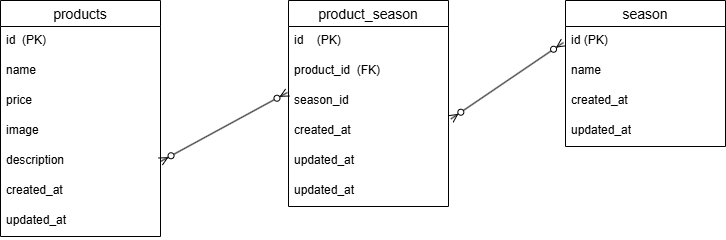

The diagram above was exported from draw.io. Its source (the exported page's mxGraphModel, read from the mxfile embedded in the PNG):
<mxGraphModel dx="434" dy="768" grid="1" gridSize="10" guides="1" tooltips="1" connect="1" arrows="1" fold="1" page="1" pageScale="1" pageWidth="827" pageHeight="1169" math="0" shadow="0">
  <root>
    <mxCell id="0" />
    <mxCell id="1" parent="0" />
    <mxCell id="29" value="product_season" style="swimlane;fontStyle=0;childLayout=stackLayout;horizontal=1;startSize=26;horizontalStack=0;resizeParent=1;resizeParentMax=0;resizeLast=0;collapsible=1;marginBottom=0;align=center;fontSize=14;" vertex="1" parent="1">
      <mxGeometry x="315" y="358" width="160" height="206" as="geometry" />
    </mxCell>
    <mxCell id="30" value="id&amp;nbsp; &amp;nbsp; (PK)" style="text;strokeColor=none;fillColor=none;spacingLeft=4;spacingRight=4;overflow=hidden;rotatable=0;points=[[0,0.5],[1,0.5]];portConstraint=eastwest;fontSize=12;whiteSpace=wrap;html=1;" vertex="1" parent="29">
      <mxGeometry y="26" width="160" height="30" as="geometry" />
    </mxCell>
    <mxCell id="31" value="product_id&amp;nbsp; (FK)" style="text;strokeColor=none;fillColor=none;spacingLeft=4;spacingRight=4;overflow=hidden;rotatable=0;points=[[0,0.5],[1,0.5]];portConstraint=eastwest;fontSize=12;whiteSpace=wrap;html=1;" vertex="1" parent="29">
      <mxGeometry y="56" width="160" height="30" as="geometry" />
    </mxCell>
    <mxCell id="32" value="season_id" style="text;strokeColor=none;fillColor=none;spacingLeft=4;spacingRight=4;overflow=hidden;rotatable=0;points=[[0,0.5],[1,0.5]];portConstraint=eastwest;fontSize=12;whiteSpace=wrap;html=1;" vertex="1" parent="29">
      <mxGeometry y="86" width="160" height="30" as="geometry" />
    </mxCell>
    <mxCell id="60" value="&lt;span style=&quot;color: rgb(0, 0, 0);&quot;&gt;created_at&lt;/span&gt;" style="text;strokeColor=none;fillColor=none;spacingLeft=4;spacingRight=4;overflow=hidden;rotatable=0;points=[[0,0.5],[1,0.5]];portConstraint=eastwest;fontSize=12;whiteSpace=wrap;html=1;" vertex="1" parent="29">
      <mxGeometry y="116" width="160" height="30" as="geometry" />
    </mxCell>
    <mxCell id="63" value="&lt;span style=&quot;color: rgb(0, 0, 0);&quot;&gt;updated_at&amp;nbsp;&lt;/span&gt;" style="text;strokeColor=none;fillColor=none;spacingLeft=4;spacingRight=4;overflow=hidden;rotatable=0;points=[[0,0.5],[1,0.5]];portConstraint=eastwest;fontSize=12;whiteSpace=wrap;html=1;" vertex="1" parent="29">
      <mxGeometry y="146" width="160" height="30" as="geometry" />
    </mxCell>
    <mxCell id="50" value="&lt;span style=&quot;color: rgb(0, 0, 0);&quot;&gt;updated_at&amp;nbsp;&lt;/span&gt;" style="text;strokeColor=none;fillColor=none;spacingLeft=4;spacingRight=4;overflow=hidden;rotatable=0;points=[[0,0.5],[1,0.5]];portConstraint=eastwest;fontSize=12;whiteSpace=wrap;html=1;" vertex="1" parent="29">
      <mxGeometry y="176" width="160" height="30" as="geometry" />
    </mxCell>
    <mxCell id="33" value="products" style="swimlane;fontStyle=0;childLayout=stackLayout;horizontal=1;startSize=26;horizontalStack=0;resizeParent=1;resizeParentMax=0;resizeLast=0;collapsible=1;marginBottom=0;align=center;fontSize=14;" vertex="1" parent="1">
      <mxGeometry x="27" y="358" width="160" height="236" as="geometry" />
    </mxCell>
    <mxCell id="34" value="id&amp;nbsp; (PK)" style="text;strokeColor=none;fillColor=none;spacingLeft=4;spacingRight=4;overflow=hidden;rotatable=0;points=[[0,0.5],[1,0.5]];portConstraint=eastwest;fontSize=12;whiteSpace=wrap;html=1;" vertex="1" parent="33">
      <mxGeometry y="26" width="160" height="30" as="geometry" />
    </mxCell>
    <mxCell id="35" value="name" style="text;strokeColor=none;fillColor=none;spacingLeft=4;spacingRight=4;overflow=hidden;rotatable=0;points=[[0,0.5],[1,0.5]];portConstraint=eastwest;fontSize=12;whiteSpace=wrap;html=1;" vertex="1" parent="33">
      <mxGeometry y="56" width="160" height="30" as="geometry" />
    </mxCell>
    <mxCell id="36" value="price" style="text;strokeColor=none;fillColor=none;spacingLeft=4;spacingRight=4;overflow=hidden;rotatable=0;points=[[0,0.5],[1,0.5]];portConstraint=eastwest;fontSize=12;whiteSpace=wrap;html=1;" vertex="1" parent="33">
      <mxGeometry y="86" width="160" height="30" as="geometry" />
    </mxCell>
    <mxCell id="52" value="image&amp;nbsp; &amp;nbsp;&amp;nbsp;" style="text;strokeColor=none;fillColor=none;spacingLeft=4;spacingRight=4;overflow=hidden;rotatable=0;points=[[0,0.5],[1,0.5]];portConstraint=eastwest;fontSize=12;whiteSpace=wrap;html=1;" vertex="1" parent="33">
      <mxGeometry y="116" width="160" height="30" as="geometry" />
    </mxCell>
    <mxCell id="53" value="description&amp;nbsp; &amp;nbsp;" style="text;strokeColor=none;fillColor=none;spacingLeft=4;spacingRight=4;overflow=hidden;rotatable=0;points=[[0,0.5],[1,0.5]];portConstraint=eastwest;fontSize=12;whiteSpace=wrap;html=1;" vertex="1" parent="33">
      <mxGeometry y="146" width="160" height="30" as="geometry" />
    </mxCell>
    <mxCell id="54" value="created_at" style="text;strokeColor=none;fillColor=none;spacingLeft=4;spacingRight=4;overflow=hidden;rotatable=0;points=[[0,0.5],[1,0.5]];portConstraint=eastwest;fontSize=12;whiteSpace=wrap;html=1;" vertex="1" parent="33">
      <mxGeometry y="176" width="160" height="30" as="geometry" />
    </mxCell>
    <mxCell id="55" value="updated_at&amp;nbsp;" style="text;strokeColor=none;fillColor=none;spacingLeft=4;spacingRight=4;overflow=hidden;rotatable=0;points=[[0,0.5],[1,0.5]];portConstraint=eastwest;fontSize=12;whiteSpace=wrap;html=1;" vertex="1" parent="33">
      <mxGeometry y="206" width="160" height="30" as="geometry" />
    </mxCell>
    <mxCell id="37" value="season" style="swimlane;fontStyle=0;childLayout=stackLayout;horizontal=1;startSize=26;horizontalStack=0;resizeParent=1;resizeParentMax=0;resizeLast=0;collapsible=1;marginBottom=0;align=center;fontSize=14;" vertex="1" parent="1">
      <mxGeometry x="592" y="358" width="160" height="146" as="geometry" />
    </mxCell>
    <mxCell id="38" value="id (PK)&amp;nbsp;&amp;nbsp;" style="text;strokeColor=none;fillColor=none;spacingLeft=4;spacingRight=4;overflow=hidden;rotatable=0;points=[[0,0.5],[1,0.5]];portConstraint=eastwest;fontSize=12;whiteSpace=wrap;html=1;" vertex="1" parent="37">
      <mxGeometry y="26" width="160" height="30" as="geometry" />
    </mxCell>
    <mxCell id="39" value="name&amp;nbsp; &amp;nbsp; &amp;nbsp;" style="text;strokeColor=none;fillColor=none;spacingLeft=4;spacingRight=4;overflow=hidden;rotatable=0;points=[[0,0.5],[1,0.5]];portConstraint=eastwest;fontSize=12;whiteSpace=wrap;html=1;" vertex="1" parent="37">
      <mxGeometry y="56" width="160" height="30" as="geometry" />
    </mxCell>
    <mxCell id="40" value="created_at" style="text;strokeColor=none;fillColor=none;spacingLeft=4;spacingRight=4;overflow=hidden;rotatable=0;points=[[0,0.5],[1,0.5]];portConstraint=eastwest;fontSize=12;whiteSpace=wrap;html=1;" vertex="1" parent="37">
      <mxGeometry y="86" width="160" height="30" as="geometry" />
    </mxCell>
    <mxCell id="51" value="updated_at" style="text;strokeColor=none;fillColor=none;spacingLeft=4;spacingRight=4;overflow=hidden;rotatable=0;points=[[0,0.5],[1,0.5]];portConstraint=eastwest;fontSize=12;whiteSpace=wrap;html=1;" vertex="1" parent="37">
      <mxGeometry y="116" width="160" height="30" as="geometry" />
    </mxCell>
    <mxCell id="62" value="" style="fontSize=12;html=1;endArrow=ERzeroToMany;endFill=1;startArrow=ERzeroToMany;exitX=1;exitY=0.5;exitDx=0;exitDy=0;" edge="1" parent="1" source="53">
      <mxGeometry width="100" height="100" relative="1" as="geometry">
        <mxPoint x="214" y="550" as="sourcePoint" />
        <mxPoint x="314" y="450" as="targetPoint" />
      </mxGeometry>
    </mxCell>
    <mxCell id="64" value="" style="fontSize=12;html=1;endArrow=ERzeroToMany;endFill=1;startArrow=ERzeroToMany;exitX=1.015;exitY=0.082;exitDx=0;exitDy=0;exitPerimeter=0;" edge="1" parent="1" source="60">
      <mxGeometry width="100" height="100" relative="1" as="geometry">
        <mxPoint x="490" y="500" as="sourcePoint" />
        <mxPoint x="590" y="400" as="targetPoint" />
      </mxGeometry>
    </mxCell>
  </root>
</mxGraphModel>